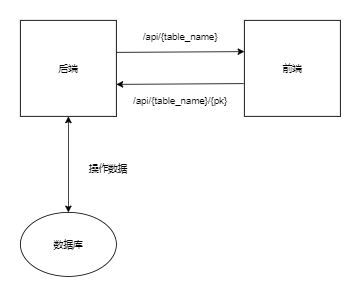

The diagram above was exported from draw.io. Its source (the exported page's mxGraphModel, read from the mxfile embedded in the PNG):
<mxGraphModel dx="1422" dy="762" grid="1" gridSize="10" guides="1" tooltips="1" connect="1" arrows="1" fold="1" page="1" pageScale="1" pageWidth="3300" pageHeight="4681" math="0" shadow="0">
  <root>
    <mxCell id="0" />
    <mxCell id="1" parent="0" />
    <mxCell id="Agx1B54lEgcdyoTqb8F0-1" value="后端" style="whiteSpace=wrap;html=1;aspect=fixed;" vertex="1" parent="1">
      <mxGeometry x="440" y="320" width="120" height="120" as="geometry" />
    </mxCell>
    <mxCell id="Agx1B54lEgcdyoTqb8F0-2" value="前端" style="whiteSpace=wrap;html=1;aspect=fixed;" vertex="1" parent="1">
      <mxGeometry x="720" y="320" width="120" height="120" as="geometry" />
    </mxCell>
    <mxCell id="Agx1B54lEgcdyoTqb8F0-5" value="数据库" style="ellipse;whiteSpace=wrap;html=1;" vertex="1" parent="1">
      <mxGeometry x="440" y="560" width="120" height="80" as="geometry" />
    </mxCell>
    <mxCell id="Agx1B54lEgcdyoTqb8F0-10" value="" style="endArrow=classic;startArrow=classic;html=1;exitX=0.5;exitY=0;exitDx=0;exitDy=0;" edge="1" parent="1" source="Agx1B54lEgcdyoTqb8F0-5">
      <mxGeometry width="50" height="50" relative="1" as="geometry">
        <mxPoint x="450" y="490" as="sourcePoint" />
        <mxPoint x="500" y="440" as="targetPoint" />
      </mxGeometry>
    </mxCell>
    <mxCell id="Agx1B54lEgcdyoTqb8F0-12" value="" style="endArrow=classic;html=1;entryX=0;entryY=0.325;entryDx=0;entryDy=0;entryPerimeter=0;" edge="1" parent="1" target="Agx1B54lEgcdyoTqb8F0-2">
      <mxGeometry width="50" height="50" relative="1" as="geometry">
        <mxPoint x="560" y="360" as="sourcePoint" />
        <mxPoint x="679" y="360" as="targetPoint" />
      </mxGeometry>
    </mxCell>
    <mxCell id="Agx1B54lEgcdyoTqb8F0-13" value="" style="endArrow=classic;html=1;exitX=-0.008;exitY=0.658;exitDx=0;exitDy=0;exitPerimeter=0;" edge="1" parent="1" source="Agx1B54lEgcdyoTqb8F0-2">
      <mxGeometry width="50" height="50" relative="1" as="geometry">
        <mxPoint x="680" y="400" as="sourcePoint" />
        <mxPoint x="560" y="400" as="targetPoint" />
      </mxGeometry>
    </mxCell>
    <mxCell id="Agx1B54lEgcdyoTqb8F0-14" value="/api/{table_name}" style="text;html=1;strokeColor=none;fillColor=none;align=center;verticalAlign=middle;whiteSpace=wrap;rounded=0;" vertex="1" parent="1">
      <mxGeometry x="620" y="330" width="40" height="20" as="geometry" />
    </mxCell>
    <mxCell id="Agx1B54lEgcdyoTqb8F0-15" value="/api/{table_name}/{pk}" style="text;html=1;strokeColor=none;fillColor=none;align=center;verticalAlign=middle;whiteSpace=wrap;rounded=0;" vertex="1" parent="1">
      <mxGeometry x="620" y="410" width="40" height="20" as="geometry" />
    </mxCell>
    <mxCell id="Agx1B54lEgcdyoTqb8F0-18" value="操作数据" style="text;html=1;strokeColor=none;fillColor=none;align=center;verticalAlign=middle;whiteSpace=wrap;rounded=0;" vertex="1" parent="1">
      <mxGeometry x="520" y="490" width="60" height="30" as="geometry" />
    </mxCell>
  </root>
</mxGraphModel>